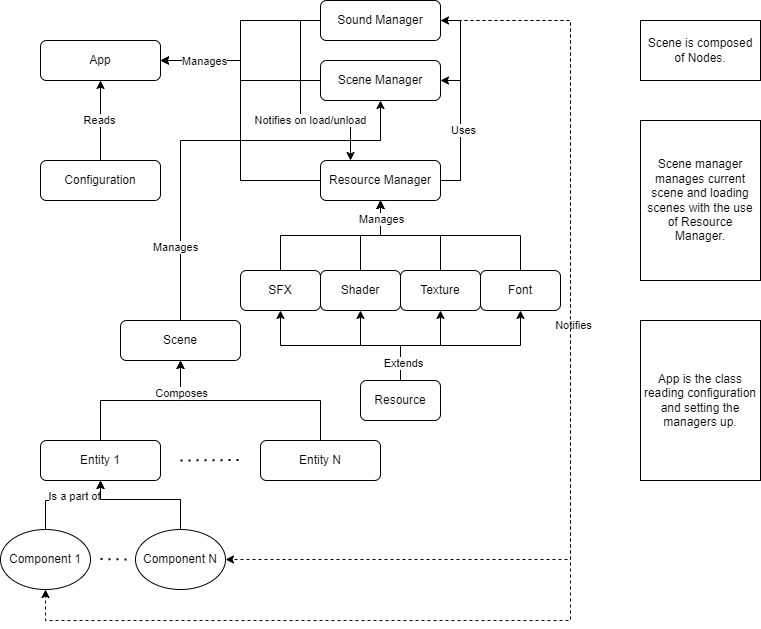

The diagram above was exported from draw.io. Its source (the exported page's mxGraphModel, read from the mxfile embedded in the PNG):
<mxGraphModel dx="1434" dy="892" grid="1" gridSize="10" guides="1" tooltips="1" connect="1" arrows="1" fold="1" page="1" pageScale="1" pageWidth="827" pageHeight="1169" math="0" shadow="0">
  <root>
    <mxCell id="WIyWlLk6GJQsqaUBKTNV-0" />
    <mxCell id="WIyWlLk6GJQsqaUBKTNV-1" parent="WIyWlLk6GJQsqaUBKTNV-0" />
    <mxCell id="WIyWlLk6GJQsqaUBKTNV-3" value="App" style="rounded=1;whiteSpace=wrap;html=1;fontSize=12;glass=0;strokeWidth=1;shadow=0;" parent="WIyWlLk6GJQsqaUBKTNV-1" vertex="1">
      <mxGeometry x="80" y="120" width="120" height="40" as="geometry" />
    </mxCell>
    <mxCell id="X0KjHpZNLw4KtmDFC-Rp-5" style="edgeStyle=orthogonalEdgeStyle;rounded=0;orthogonalLoop=1;jettySize=auto;html=1;exitX=0;exitY=0.5;exitDx=0;exitDy=0;entryX=1;entryY=0.5;entryDx=0;entryDy=0;" parent="WIyWlLk6GJQsqaUBKTNV-1" source="X0KjHpZNLw4KtmDFC-Rp-0" target="WIyWlLk6GJQsqaUBKTNV-3" edge="1">
      <mxGeometry relative="1" as="geometry">
        <mxPoint x="190" y="140" as="targetPoint" />
      </mxGeometry>
    </mxCell>
    <mxCell id="X0KjHpZNLw4KtmDFC-Rp-0" value="Scene Manager" style="rounded=1;whiteSpace=wrap;html=1;fontSize=12;glass=0;strokeWidth=1;shadow=0;" parent="WIyWlLk6GJQsqaUBKTNV-1" vertex="1">
      <mxGeometry x="360" y="140" width="120" height="40" as="geometry" />
    </mxCell>
    <mxCell id="X0KjHpZNLw4KtmDFC-Rp-4" style="edgeStyle=orthogonalEdgeStyle;rounded=0;orthogonalLoop=1;jettySize=auto;html=1;exitX=0;exitY=0.5;exitDx=0;exitDy=0;entryX=1;entryY=0.5;entryDx=0;entryDy=0;" parent="WIyWlLk6GJQsqaUBKTNV-1" source="X0KjHpZNLw4KtmDFC-Rp-1" target="WIyWlLk6GJQsqaUBKTNV-3" edge="1">
      <mxGeometry relative="1" as="geometry" />
    </mxCell>
    <mxCell id="X0KjHpZNLw4KtmDFC-Rp-11" style="edgeStyle=orthogonalEdgeStyle;rounded=0;orthogonalLoop=1;jettySize=auto;html=1;exitX=1;exitY=0.5;exitDx=0;exitDy=0;entryX=1;entryY=0.5;entryDx=0;entryDy=0;" parent="WIyWlLk6GJQsqaUBKTNV-1" source="X0KjHpZNLw4KtmDFC-Rp-1" target="X0KjHpZNLw4KtmDFC-Rp-0" edge="1">
      <mxGeometry relative="1" as="geometry" />
    </mxCell>
    <mxCell id="X0KjHpZNLw4KtmDFC-Rp-12" style="edgeStyle=orthogonalEdgeStyle;rounded=0;orthogonalLoop=1;jettySize=auto;html=1;exitX=1;exitY=0.5;exitDx=0;exitDy=0;entryX=1;entryY=0.5;entryDx=0;entryDy=0;" parent="WIyWlLk6GJQsqaUBKTNV-1" source="X0KjHpZNLw4KtmDFC-Rp-1" target="X0KjHpZNLw4KtmDFC-Rp-2" edge="1">
      <mxGeometry relative="1" as="geometry" />
    </mxCell>
    <mxCell id="X0KjHpZNLw4KtmDFC-Rp-13" value="Uses" style="edgeLabel;html=1;align=center;verticalAlign=middle;resizable=0;points=[];" parent="X0KjHpZNLw4KtmDFC-Rp-12" connectable="0" vertex="1">
      <mxGeometry x="-0.29" y="-2" relative="1" as="geometry">
        <mxPoint as="offset" />
      </mxGeometry>
    </mxCell>
    <mxCell id="X0KjHpZNLw4KtmDFC-Rp-1" value="Resource Manager" style="rounded=1;whiteSpace=wrap;html=1;fontSize=12;glass=0;strokeWidth=1;shadow=0;" parent="WIyWlLk6GJQsqaUBKTNV-1" vertex="1">
      <mxGeometry x="360" y="240" width="120" height="40" as="geometry" />
    </mxCell>
    <mxCell id="X0KjHpZNLw4KtmDFC-Rp-6" style="edgeStyle=orthogonalEdgeStyle;rounded=0;orthogonalLoop=1;jettySize=auto;html=1;exitX=0;exitY=0.5;exitDx=0;exitDy=0;entryX=1;entryY=0.5;entryDx=0;entryDy=0;" parent="WIyWlLk6GJQsqaUBKTNV-1" source="X0KjHpZNLw4KtmDFC-Rp-2" target="WIyWlLk6GJQsqaUBKTNV-3" edge="1">
      <mxGeometry relative="1" as="geometry" />
    </mxCell>
    <mxCell id="X0KjHpZNLw4KtmDFC-Rp-7" value="Manages" style="edgeLabel;html=1;align=center;verticalAlign=middle;resizable=0;points=[];" parent="X0KjHpZNLw4KtmDFC-Rp-6" connectable="0" vertex="1">
      <mxGeometry x="0.57" relative="1" as="geometry">
        <mxPoint as="offset" />
      </mxGeometry>
    </mxCell>
    <mxCell id="X0KjHpZNLw4KtmDFC-Rp-31" style="edgeStyle=orthogonalEdgeStyle;rounded=0;orthogonalLoop=1;jettySize=auto;html=1;exitX=1;exitY=0.5;exitDx=0;exitDy=0;entryX=1;entryY=0.5;entryDx=0;entryDy=0;dashed=1;" parent="WIyWlLk6GJQsqaUBKTNV-1" source="X0KjHpZNLw4KtmDFC-Rp-2" target="X0KjHpZNLw4KtmDFC-Rp-27" edge="1">
      <mxGeometry relative="1" as="geometry">
        <Array as="points">
          <mxPoint x="610" y="100" />
          <mxPoint x="610" y="639" />
        </Array>
      </mxGeometry>
    </mxCell>
    <mxCell id="X0KjHpZNLw4KtmDFC-Rp-32" value="Notifies" style="edgeLabel;html=1;align=center;verticalAlign=middle;resizable=0;points=[];" parent="X0KjHpZNLw4KtmDFC-Rp-31" connectable="0" vertex="1">
      <mxGeometry x="-0.1437" y="2" relative="1" as="geometry">
        <mxPoint as="offset" />
      </mxGeometry>
    </mxCell>
    <mxCell id="X0KjHpZNLw4KtmDFC-Rp-33" style="edgeStyle=orthogonalEdgeStyle;rounded=0;orthogonalLoop=1;jettySize=auto;html=1;exitX=1;exitY=0.5;exitDx=0;exitDy=0;entryX=0.5;entryY=1;entryDx=0;entryDy=0;dashed=1;" parent="WIyWlLk6GJQsqaUBKTNV-1" source="X0KjHpZNLw4KtmDFC-Rp-2" target="X0KjHpZNLw4KtmDFC-Rp-23" edge="1">
      <mxGeometry relative="1" as="geometry">
        <Array as="points">
          <mxPoint x="610" y="100" />
          <mxPoint x="610" y="700" />
          <mxPoint x="85" y="700" />
        </Array>
      </mxGeometry>
    </mxCell>
    <mxCell id="wREwke0WTcU9PLnym3QO-0" style="edgeStyle=orthogonalEdgeStyle;rounded=0;orthogonalLoop=1;jettySize=auto;html=1;exitX=0;exitY=0.5;exitDx=0;exitDy=0;entryX=0.25;entryY=0;entryDx=0;entryDy=0;" parent="WIyWlLk6GJQsqaUBKTNV-1" source="X0KjHpZNLw4KtmDFC-Rp-2" target="X0KjHpZNLw4KtmDFC-Rp-1" edge="1">
      <mxGeometry relative="1" as="geometry">
        <Array as="points">
          <mxPoint x="340" y="100" />
          <mxPoint x="340" y="200" />
          <mxPoint x="390" y="200" />
        </Array>
      </mxGeometry>
    </mxCell>
    <mxCell id="wREwke0WTcU9PLnym3QO-1" value="Notifies on load/unload" style="edgeLabel;html=1;align=center;verticalAlign=middle;resizable=0;points=[];" parent="wREwke0WTcU9PLnym3QO-0" connectable="0" vertex="1">
      <mxGeometry x="0.2267" y="1" relative="1" as="geometry">
        <mxPoint as="offset" />
      </mxGeometry>
    </mxCell>
    <mxCell id="X0KjHpZNLw4KtmDFC-Rp-2" value="Sound Manager" style="rounded=1;whiteSpace=wrap;html=1;fontSize=12;glass=0;strokeWidth=1;shadow=0;" parent="WIyWlLk6GJQsqaUBKTNV-1" vertex="1">
      <mxGeometry x="360" y="80" width="120" height="40" as="geometry" />
    </mxCell>
    <mxCell id="X0KjHpZNLw4KtmDFC-Rp-19" style="edgeStyle=orthogonalEdgeStyle;rounded=0;orthogonalLoop=1;jettySize=auto;html=1;exitX=0.5;exitY=0;exitDx=0;exitDy=0;entryX=0.5;entryY=1;entryDx=0;entryDy=0;" parent="WIyWlLk6GJQsqaUBKTNV-1" source="X0KjHpZNLw4KtmDFC-Rp-14" target="X0KjHpZNLw4KtmDFC-Rp-17" edge="1">
      <mxGeometry relative="1" as="geometry">
        <mxPoint x="252.5" y="429" as="targetPoint" />
      </mxGeometry>
    </mxCell>
    <mxCell id="X0KjHpZNLw4KtmDFC-Rp-14" value="Entity 1" style="rounded=1;whiteSpace=wrap;html=1;fontSize=12;glass=0;strokeWidth=1;shadow=0;" parent="WIyWlLk6GJQsqaUBKTNV-1" vertex="1">
      <mxGeometry x="80" y="520" width="120" height="40" as="geometry" />
    </mxCell>
    <mxCell id="X0KjHpZNLw4KtmDFC-Rp-15" value="" style="endArrow=none;dashed=1;html=1;dashPattern=1 3;strokeWidth=2;rounded=0;" parent="WIyWlLk6GJQsqaUBKTNV-1" edge="1">
      <mxGeometry width="50" height="50" relative="1" as="geometry">
        <mxPoint x="220" y="540" as="sourcePoint" />
        <mxPoint x="280" y="539.5" as="targetPoint" />
      </mxGeometry>
    </mxCell>
    <mxCell id="X0KjHpZNLw4KtmDFC-Rp-18" style="edgeStyle=orthogonalEdgeStyle;rounded=0;orthogonalLoop=1;jettySize=auto;html=1;exitX=0.5;exitY=0;exitDx=0;exitDy=0;entryX=0.5;entryY=1;entryDx=0;entryDy=0;" parent="WIyWlLk6GJQsqaUBKTNV-1" source="X0KjHpZNLw4KtmDFC-Rp-16" target="X0KjHpZNLw4KtmDFC-Rp-17" edge="1">
      <mxGeometry relative="1" as="geometry">
        <mxPoint x="362.5" y="509" as="sourcePoint" />
      </mxGeometry>
    </mxCell>
    <mxCell id="X0KjHpZNLw4KtmDFC-Rp-20" value="Composes" style="edgeLabel;html=1;align=center;verticalAlign=middle;resizable=0;points=[];" parent="X0KjHpZNLw4KtmDFC-Rp-18" connectable="0" vertex="1">
      <mxGeometry x="0.7053" relative="1" as="geometry">
        <mxPoint as="offset" />
      </mxGeometry>
    </mxCell>
    <mxCell id="X0KjHpZNLw4KtmDFC-Rp-16" value="Entity N" style="rounded=1;whiteSpace=wrap;html=1;fontSize=12;glass=0;strokeWidth=1;shadow=0;" parent="WIyWlLk6GJQsqaUBKTNV-1" vertex="1">
      <mxGeometry x="300" y="520" width="120" height="40" as="geometry" />
    </mxCell>
    <mxCell id="X0KjHpZNLw4KtmDFC-Rp-21" style="edgeStyle=orthogonalEdgeStyle;rounded=0;orthogonalLoop=1;jettySize=auto;html=1;exitX=0.5;exitY=0;exitDx=0;exitDy=0;entryX=0.5;entryY=1;entryDx=0;entryDy=0;" parent="WIyWlLk6GJQsqaUBKTNV-1" source="X0KjHpZNLw4KtmDFC-Rp-17" target="X0KjHpZNLw4KtmDFC-Rp-0" edge="1">
      <mxGeometry relative="1" as="geometry">
        <Array as="points">
          <mxPoint x="220" y="220" />
          <mxPoint x="420" y="220" />
        </Array>
      </mxGeometry>
    </mxCell>
    <mxCell id="X0KjHpZNLw4KtmDFC-Rp-22" value="Manages" style="edgeLabel;html=1;align=center;verticalAlign=middle;resizable=0;points=[];" parent="X0KjHpZNLw4KtmDFC-Rp-21" connectable="0" vertex="1">
      <mxGeometry x="-0.6481" y="1" relative="1" as="geometry">
        <mxPoint x="-5" as="offset" />
      </mxGeometry>
    </mxCell>
    <mxCell id="X0KjHpZNLw4KtmDFC-Rp-17" value="Scene" style="rounded=1;whiteSpace=wrap;html=1;fontSize=12;glass=0;strokeWidth=1;shadow=0;" parent="WIyWlLk6GJQsqaUBKTNV-1" vertex="1">
      <mxGeometry x="160" y="400" width="120" height="40" as="geometry" />
    </mxCell>
    <mxCell id="X0KjHpZNLw4KtmDFC-Rp-24" style="edgeStyle=orthogonalEdgeStyle;rounded=0;orthogonalLoop=1;jettySize=auto;html=1;exitX=0.5;exitY=0;exitDx=0;exitDy=0;entryX=0.5;entryY=1;entryDx=0;entryDy=0;" parent="WIyWlLk6GJQsqaUBKTNV-1" source="X0KjHpZNLw4KtmDFC-Rp-23" target="X0KjHpZNLw4KtmDFC-Rp-14" edge="1">
      <mxGeometry relative="1" as="geometry">
        <Array as="points">
          <mxPoint x="85" y="580" />
          <mxPoint x="140" y="580" />
        </Array>
      </mxGeometry>
    </mxCell>
    <mxCell id="X0KjHpZNLw4KtmDFC-Rp-25" value="Is a part of" style="edgeLabel;html=1;align=center;verticalAlign=middle;resizable=0;points=[];" parent="X0KjHpZNLw4KtmDFC-Rp-24" connectable="0" vertex="1">
      <mxGeometry x="-0.0359" relative="1" as="geometry">
        <mxPoint x="7" y="-5" as="offset" />
      </mxGeometry>
    </mxCell>
    <mxCell id="X0KjHpZNLw4KtmDFC-Rp-23" value="Component 1" style="ellipse;whiteSpace=wrap;html=1;" parent="WIyWlLk6GJQsqaUBKTNV-1" vertex="1">
      <mxGeometry x="40" y="609" width="90" height="60" as="geometry" />
    </mxCell>
    <mxCell id="X0KjHpZNLw4KtmDFC-Rp-26" value="" style="endArrow=none;dashed=1;html=1;dashPattern=1 3;strokeWidth=2;rounded=0;" parent="WIyWlLk6GJQsqaUBKTNV-1" edge="1">
      <mxGeometry width="50" height="50" relative="1" as="geometry">
        <mxPoint x="140" y="638.5" as="sourcePoint" />
        <mxPoint x="170" y="639" as="targetPoint" />
      </mxGeometry>
    </mxCell>
    <mxCell id="X0KjHpZNLw4KtmDFC-Rp-28" style="edgeStyle=orthogonalEdgeStyle;rounded=0;orthogonalLoop=1;jettySize=auto;html=1;exitX=0.5;exitY=0;exitDx=0;exitDy=0;entryX=0.5;entryY=1;entryDx=0;entryDy=0;" parent="WIyWlLk6GJQsqaUBKTNV-1" source="X0KjHpZNLw4KtmDFC-Rp-27" target="X0KjHpZNLw4KtmDFC-Rp-14" edge="1">
      <mxGeometry relative="1" as="geometry">
        <Array as="points">
          <mxPoint x="220" y="579" />
          <mxPoint x="140" y="579" />
        </Array>
      </mxGeometry>
    </mxCell>
    <mxCell id="X0KjHpZNLw4KtmDFC-Rp-27" value="Component N" style="ellipse;whiteSpace=wrap;html=1;" parent="WIyWlLk6GJQsqaUBKTNV-1" vertex="1">
      <mxGeometry x="175" y="609" width="90" height="60" as="geometry" />
    </mxCell>
    <mxCell id="X0KjHpZNLw4KtmDFC-Rp-35" value="Scene is composed of Nodes." style="rounded=0;whiteSpace=wrap;html=1;" parent="WIyWlLk6GJQsqaUBKTNV-1" vertex="1">
      <mxGeometry x="680" y="100" width="120" height="60" as="geometry" />
    </mxCell>
    <mxCell id="X0KjHpZNLw4KtmDFC-Rp-36" value="Scene manager manages current scene and loading scenes with the use of Resource Manager." style="rounded=0;whiteSpace=wrap;html=1;" parent="WIyWlLk6GJQsqaUBKTNV-1" vertex="1">
      <mxGeometry x="680" y="200" width="120" height="160" as="geometry" />
    </mxCell>
    <mxCell id="X0KjHpZNLw4KtmDFC-Rp-37" value="App is the class reading configuration and setting the managers up." style="rounded=0;whiteSpace=wrap;html=1;" parent="WIyWlLk6GJQsqaUBKTNV-1" vertex="1">
      <mxGeometry x="680" y="400" width="120" height="160" as="geometry" />
    </mxCell>
    <mxCell id="X0KjHpZNLw4KtmDFC-Rp-39" style="edgeStyle=orthogonalEdgeStyle;rounded=0;orthogonalLoop=1;jettySize=auto;html=1;exitX=0.5;exitY=0;exitDx=0;exitDy=0;entryX=0.5;entryY=1;entryDx=0;entryDy=0;" parent="WIyWlLk6GJQsqaUBKTNV-1" source="X0KjHpZNLw4KtmDFC-Rp-38" target="WIyWlLk6GJQsqaUBKTNV-3" edge="1">
      <mxGeometry relative="1" as="geometry" />
    </mxCell>
    <mxCell id="X0KjHpZNLw4KtmDFC-Rp-40" value="Reads" style="edgeLabel;html=1;align=center;verticalAlign=middle;resizable=0;points=[];" parent="X0KjHpZNLw4KtmDFC-Rp-39" connectable="0" vertex="1">
      <mxGeometry x="0.025" y="2" relative="1" as="geometry">
        <mxPoint as="offset" />
      </mxGeometry>
    </mxCell>
    <mxCell id="X0KjHpZNLw4KtmDFC-Rp-38" value="Configuration" style="rounded=1;whiteSpace=wrap;html=1;fontSize=12;glass=0;strokeWidth=1;shadow=0;" parent="WIyWlLk6GJQsqaUBKTNV-1" vertex="1">
      <mxGeometry x="80" y="240" width="120" height="40" as="geometry" />
    </mxCell>
    <mxCell id="X0KjHpZNLw4KtmDFC-Rp-46" style="edgeStyle=orthogonalEdgeStyle;rounded=0;orthogonalLoop=1;jettySize=auto;html=1;exitX=0.5;exitY=0;exitDx=0;exitDy=0;entryX=0.5;entryY=1;entryDx=0;entryDy=0;" parent="WIyWlLk6GJQsqaUBKTNV-1" source="X0KjHpZNLw4KtmDFC-Rp-41" target="X0KjHpZNLw4KtmDFC-Rp-45" edge="1">
      <mxGeometry relative="1" as="geometry" />
    </mxCell>
    <mxCell id="X0KjHpZNLw4KtmDFC-Rp-47" style="edgeStyle=orthogonalEdgeStyle;rounded=0;orthogonalLoop=1;jettySize=auto;html=1;exitX=0.5;exitY=0;exitDx=0;exitDy=0;entryX=0.5;entryY=1;entryDx=0;entryDy=0;" parent="WIyWlLk6GJQsqaUBKTNV-1" source="X0KjHpZNLw4KtmDFC-Rp-41" target="X0KjHpZNLw4KtmDFC-Rp-44" edge="1">
      <mxGeometry relative="1" as="geometry" />
    </mxCell>
    <mxCell id="X0KjHpZNLw4KtmDFC-Rp-48" style="edgeStyle=orthogonalEdgeStyle;rounded=0;orthogonalLoop=1;jettySize=auto;html=1;exitX=0.5;exitY=0;exitDx=0;exitDy=0;entryX=0.5;entryY=1;entryDx=0;entryDy=0;" parent="WIyWlLk6GJQsqaUBKTNV-1" source="X0KjHpZNLw4KtmDFC-Rp-41" target="X0KjHpZNLw4KtmDFC-Rp-43" edge="1">
      <mxGeometry relative="1" as="geometry" />
    </mxCell>
    <mxCell id="X0KjHpZNLw4KtmDFC-Rp-49" style="edgeStyle=orthogonalEdgeStyle;rounded=0;orthogonalLoop=1;jettySize=auto;html=1;exitX=0.5;exitY=0;exitDx=0;exitDy=0;entryX=0.5;entryY=1;entryDx=0;entryDy=0;" parent="WIyWlLk6GJQsqaUBKTNV-1" source="X0KjHpZNLw4KtmDFC-Rp-41" target="X0KjHpZNLw4KtmDFC-Rp-42" edge="1">
      <mxGeometry relative="1" as="geometry" />
    </mxCell>
    <mxCell id="X0KjHpZNLw4KtmDFC-Rp-50" value="Extends" style="edgeLabel;html=1;align=center;verticalAlign=middle;resizable=0;points=[];" parent="X0KjHpZNLw4KtmDFC-Rp-49" connectable="0" vertex="1">
      <mxGeometry x="-0.8105" y="-2" relative="1" as="geometry">
        <mxPoint as="offset" />
      </mxGeometry>
    </mxCell>
    <mxCell id="X0KjHpZNLw4KtmDFC-Rp-41" value="Resource" style="rounded=1;whiteSpace=wrap;html=1;fontSize=12;glass=0;strokeWidth=1;shadow=0;" parent="WIyWlLk6GJQsqaUBKTNV-1" vertex="1">
      <mxGeometry x="400" y="460" width="80" height="40" as="geometry" />
    </mxCell>
    <mxCell id="X0KjHpZNLw4KtmDFC-Rp-54" style="edgeStyle=orthogonalEdgeStyle;rounded=0;orthogonalLoop=1;jettySize=auto;html=1;exitX=0.5;exitY=0;exitDx=0;exitDy=0;entryX=0.5;entryY=1;entryDx=0;entryDy=0;" parent="WIyWlLk6GJQsqaUBKTNV-1" source="X0KjHpZNLw4KtmDFC-Rp-42" target="X0KjHpZNLw4KtmDFC-Rp-1" edge="1">
      <mxGeometry relative="1" as="geometry" />
    </mxCell>
    <mxCell id="X0KjHpZNLw4KtmDFC-Rp-42" value="Font" style="rounded=1;whiteSpace=wrap;html=1;fontSize=12;glass=0;strokeWidth=1;shadow=0;" parent="WIyWlLk6GJQsqaUBKTNV-1" vertex="1">
      <mxGeometry x="520" y="350" width="80" height="40" as="geometry" />
    </mxCell>
    <mxCell id="X0KjHpZNLw4KtmDFC-Rp-53" style="edgeStyle=orthogonalEdgeStyle;rounded=0;orthogonalLoop=1;jettySize=auto;html=1;exitX=0.5;exitY=0;exitDx=0;exitDy=0;entryX=0.5;entryY=1;entryDx=0;entryDy=0;" parent="WIyWlLk6GJQsqaUBKTNV-1" source="X0KjHpZNLw4KtmDFC-Rp-43" target="X0KjHpZNLw4KtmDFC-Rp-1" edge="1">
      <mxGeometry relative="1" as="geometry" />
    </mxCell>
    <mxCell id="X0KjHpZNLw4KtmDFC-Rp-43" value="Texture" style="rounded=1;whiteSpace=wrap;html=1;fontSize=12;glass=0;strokeWidth=1;shadow=0;" parent="WIyWlLk6GJQsqaUBKTNV-1" vertex="1">
      <mxGeometry x="440" y="350" width="80" height="40" as="geometry" />
    </mxCell>
    <mxCell id="X0KjHpZNLw4KtmDFC-Rp-52" style="edgeStyle=orthogonalEdgeStyle;rounded=0;orthogonalLoop=1;jettySize=auto;html=1;exitX=0.5;exitY=0;exitDx=0;exitDy=0;entryX=0.5;entryY=1;entryDx=0;entryDy=0;" parent="WIyWlLk6GJQsqaUBKTNV-1" source="X0KjHpZNLw4KtmDFC-Rp-44" target="X0KjHpZNLw4KtmDFC-Rp-1" edge="1">
      <mxGeometry relative="1" as="geometry">
        <mxPoint x="420" y="280" as="targetPoint" />
      </mxGeometry>
    </mxCell>
    <mxCell id="X0KjHpZNLw4KtmDFC-Rp-44" value="Shader" style="rounded=1;whiteSpace=wrap;html=1;fontSize=12;glass=0;strokeWidth=1;shadow=0;" parent="WIyWlLk6GJQsqaUBKTNV-1" vertex="1">
      <mxGeometry x="360" y="350" width="80" height="40" as="geometry" />
    </mxCell>
    <mxCell id="X0KjHpZNLw4KtmDFC-Rp-51" style="edgeStyle=orthogonalEdgeStyle;rounded=0;orthogonalLoop=1;jettySize=auto;html=1;exitX=0.5;exitY=0;exitDx=0;exitDy=0;entryX=0.5;entryY=1;entryDx=0;entryDy=0;" parent="WIyWlLk6GJQsqaUBKTNV-1" source="X0KjHpZNLw4KtmDFC-Rp-45" target="X0KjHpZNLw4KtmDFC-Rp-1" edge="1">
      <mxGeometry relative="1" as="geometry" />
    </mxCell>
    <mxCell id="X0KjHpZNLw4KtmDFC-Rp-55" value="Manages" style="edgeLabel;html=1;align=center;verticalAlign=middle;resizable=0;points=[];" parent="X0KjHpZNLw4KtmDFC-Rp-51" connectable="0" vertex="1">
      <mxGeometry x="0.7882" relative="1" as="geometry">
        <mxPoint as="offset" />
      </mxGeometry>
    </mxCell>
    <mxCell id="X0KjHpZNLw4KtmDFC-Rp-45" value="SFX" style="rounded=1;whiteSpace=wrap;html=1;fontSize=12;glass=0;strokeWidth=1;shadow=0;" parent="WIyWlLk6GJQsqaUBKTNV-1" vertex="1">
      <mxGeometry x="280" y="350" width="80" height="40" as="geometry" />
    </mxCell>
  </root>
</mxGraphModel>